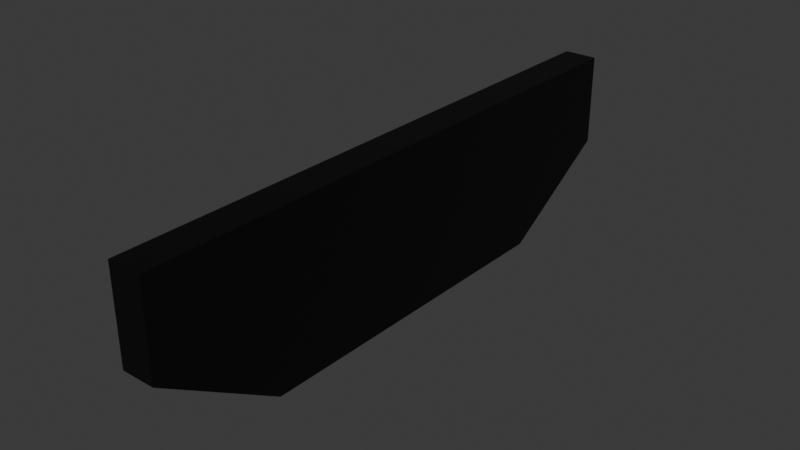 # Source: door.blend  (saved by Blender 4.5.91; exported with 4.5.12 LTS)
import bpy
from mathutils import Matrix  # noqa: F401  (used for matrix-valued properties, if any)

bpy.ops.wm.read_factory_settings(use_empty=True)
scene = bpy.context.scene
scene.name = 'Scene'

# ---- collections
col_collection = bpy.data.collections.new('Collection'); scene.collection.children.link(col_collection)

# ---- materials (node trees are filled in below, after node groups)
mat_black = bpy.data.materials.new('Black')
mat_black.alpha_threshold = 0.0
mat_black.roughness = 0.5
mat_black.line_color = (0.0, 0.0, 0.0, 1.0)

# ---- material node trees
mat_black.use_nodes = True; mat_black.node_tree.nodes.clear()
_N = mat_black.node_tree.nodes; _L = mat_black.node_tree.links
n0 = _N.new('ShaderNodeOutputMaterial'); n0.name = 'Material Output'; n0.location = (200, 100)
n1 = _N.new('ShaderNodeBsdfPrincipled'); n1.name = 'Principled BSDF'; n1.location = (-200, 100)
n1.inputs[0].default_value = (0.0, 0.0, 0.0, 1.0)
n1.inputs[3].default_value = 1.45
_L.new(n1.outputs[0], n0.inputs[0])
n0.is_active_output = True

# ---- world
world_world = bpy.data.worlds.new('World'); scene.world = world_world
world_world.use_nodes = True; world_world.node_tree.nodes.clear()
_N = world_world.node_tree.nodes; _L = world_world.node_tree.links
n0 = _N.new('ShaderNodeOutputWorld'); n0.name = 'World Output'; n0.location = (200, 100)
n1 = _N.new('ShaderNodeBackground'); n1.name = 'Background'; n1.location = (-200, 100)
n1.inputs[0].default_value = (0.05088, 0.05088, 0.05088, 1.0)
_L.new(n1.outputs[0], n0.inputs[0])
n0.is_active_output = True
world_world.color = (0.05088, 0.05088, 0.05088)
world_world.sun_shadow_jitter_overblur = 0.0

# ---- meshes
me_cube_002 = bpy.data.meshes.new('Cube.002')
me_cube_002.from_pydata([(-0.2, -0.8537, 0.9), (-0.2, -0.8537, 2.0), (-0.2, -1.788e-07, 5.96e-08), (-0.2, -1.788e-07, 2.0), (0.2, -0.8537, 0.9), (0.2, -0.8537, 2.0), (0.2, -1.788e-07, 5.96e-08), (0.2, -1.788e-07, 2.0), (-0.2, -0.5, 1.788e-07), (0.2, -0.5, 1.788e-07), (0.2, 0.8537, 0.9), (0.2, 0.8537, 2.0), (0.2, 5.96e-08, 5.96e-08), (0.2, 5.96e-08, 2.0), (-0.2, 0.8537, 0.9), (-0.2, 0.8537, 2.0), (-0.2, 5.96e-08, 5.96e-08), (-0.2, 5.96e-08, 2.0), (0.2, 0.5, 1.788e-07), (-0.2, 0.5, 1.788e-07)], [], [(0, 1, 3, 2, 8), (2, 3, 7, 6), (6, 7, 5, 4, 9), (4, 5, 1, 0), (2, 6, 9, 4, 0, 8), (7, 3, 1, 5), (10, 11, 13, 12, 18), (12, 13, 17, 16), (16, 17, 15, 14, 19), (14, 15, 11, 10), (12, 16, 19, 14, 10, 18), (17, 13, 11, 15)])
_uv = me_cube_002.uv_layers.new(name='UVMap')
_uv.uv.foreach_set('vector', [0.375, 0.0, 0.625, 0.0, 0.625, 0.25, 0.375, 0.25, 0.375, 0.125, 0.375, 0.25, 0.625, 0.25, 0.625, 0.5, 0.375, 0.5, 0.375, 0.5, 0.625, 0.5, 0.625, 0.75, 0.375, 0.75, 0.375, 0.625, 0.375, 0.75, 0.625, 0.75, 0.625, 1.0, 0.375, 1.0, 0.125, 0.5, 0.375, 0.5, 0.375, 0.625, 0.375, 0.75, 0.125, 0.75, 0.125, 0.625, 0.625, 0.5, 0.875, 0.5, 0.875, 0.75, 0.625, 0.75, 0.375, 0.0, 0.625, 0.0, 0.625, 0.25, 0.375, 0.25, 0.375, 0.125, 0.375, 0.25, 0.625, 0.25, 0.625, 0.5, 0.375, 0.5, 0.375, 0.5, 0.625, 0.5, 0.625, 0.75, 0.375, 0.75, 0.375, 0.625, 0.375, 0.75, 0.625, 0.75, 0.625, 1.0, 0.375, 1.0, 0.125, 0.5, 0.375, 0.5, 0.375, 0.625, 0.375, 0.75, 0.125, 0.75, 0.125, 0.625, 0.625, 0.5, 0.875, 0.5, 0.875, 0.75, 0.625, 0.75])
me_cube_002.materials.append(mat_black)
me_cube_002.update()

# ---- objects
ob_wing = bpy.data.objects.new('Wing', me_cube_002)

# ---- transforms, parenting, visibility, modifiers, constraints
ob_wing.location = (0.0, 0.0, -5.96e-08)
ob_wing.rotation_euler = (0.0, -0.0, 3.142)
ob_wing.scale = (1.0, 4.1, 1.0)

# ---- collection membership
col_collection.objects.link(ob_wing)

# ---- scene / render settings (as saved in the file)
scene.frame_start = 1; scene.frame_end = 250; scene.frame_set(1)
scene.render.engine = 'BLENDER_EEVEE_NEXT'
bpy.context.view_layer.update()

# ---- added for rendering (the .blend has no active camera and no usable light): camera, sun
cam_auto = bpy.data.cameras.new('AutoCamera')
cam_auto.lens = 50.0
cam_auto.sensor_width = 36.0
cam_auto.clip_end = 1000.0
ob_auto_camera = bpy.data.objects.new('AutoCamera', cam_auto)
scene.collection.objects.link(ob_auto_camera)
ob_auto_camera.location = (6.7459, -8.09508, 6.39672)
ob_auto_camera.rotation_euler = (1.09748, -7.21219e-08, 0.694738)
scene.camera = ob_auto_camera
light_auto_sun = bpy.data.lights.new('AutoSun', 'SUN')
light_auto_sun.energy = 3.0
light_auto_sun.angle = 0.0523599
ob_auto_sun = bpy.data.objects.new('AutoSun', light_auto_sun)
scene.collection.objects.link(ob_auto_sun)
ob_auto_sun.rotation_euler = (0.872665, 0.174533, 0.523599)
bpy.context.view_layer.update()
